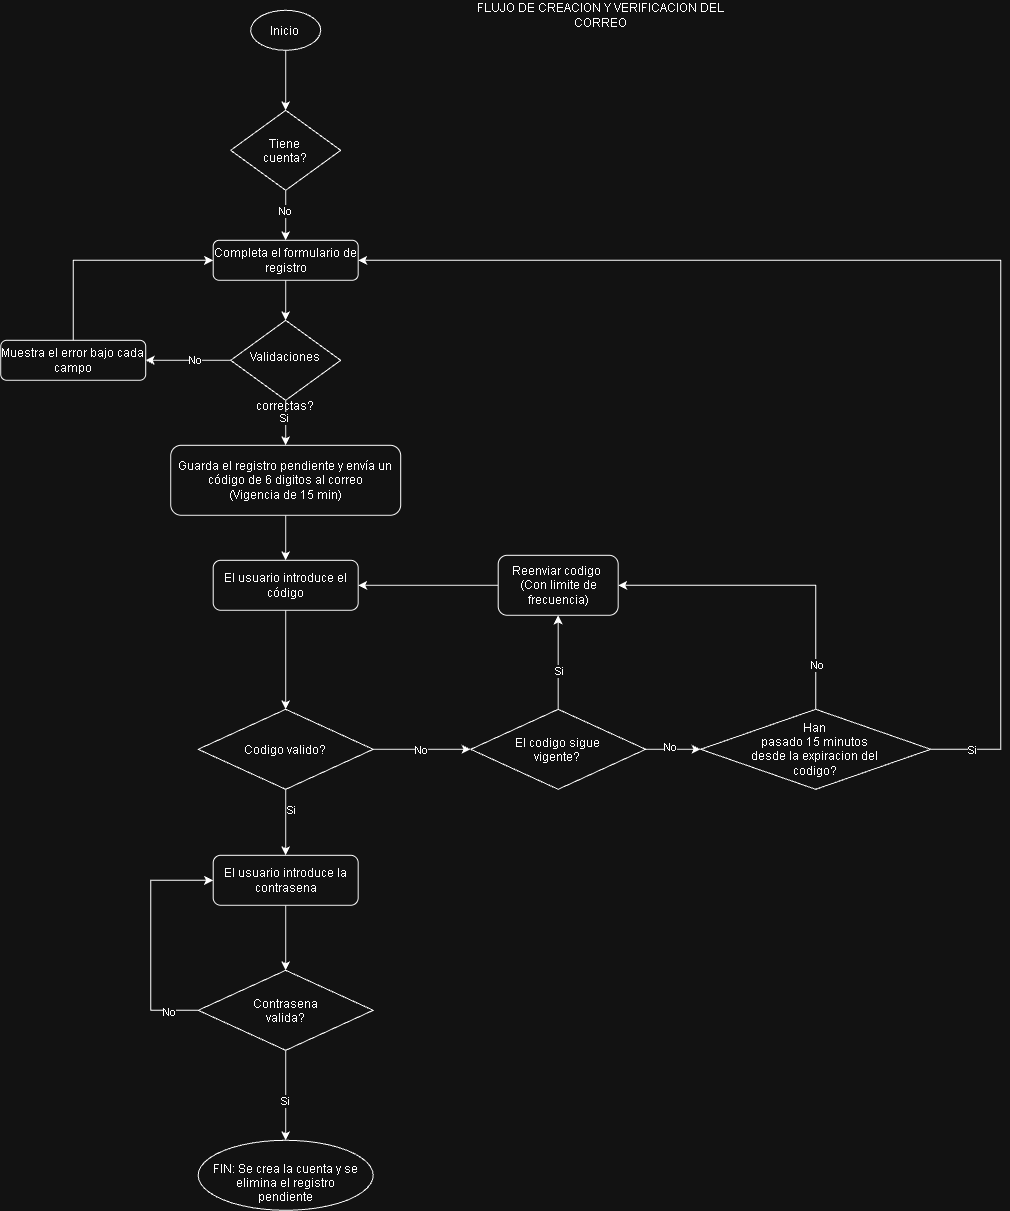

The diagram above was exported from draw.io. Its source (the exported page's mxGraphModel, read from the mxfile embedded in the PNG):
<mxGraphModel dx="3107" dy="1323" grid="1" gridSize="10" guides="1" tooltips="1" connect="1" arrows="1" fold="1" page="1" pageScale="1" pageWidth="827" pageHeight="1169" math="0" shadow="0">
  <root>
    <mxCell id="WIyWlLk6GJQsqaUBKTNV-0" />
    <mxCell id="WIyWlLk6GJQsqaUBKTNV-1" parent="WIyWlLk6GJQsqaUBKTNV-0" />
    <mxCell id="g-w4i5MLh2Yxe6p7BKZw-2" edge="1" parent="WIyWlLk6GJQsqaUBKTNV-1" source="RP2abdb8nnXG6ZOvSTSm-0" style="edgeStyle=orthogonalEdgeStyle;rounded=0;orthogonalLoop=1;jettySize=auto;html=1;exitX=0.5;exitY=1;exitDx=0;exitDy=0;entryX=0.5;entryY=0;entryDx=0;entryDy=0;" target="RP2abdb8nnXG6ZOvSTSm-4">
      <mxGeometry relative="1" as="geometry" />
    </mxCell>
    <mxCell id="RP2abdb8nnXG6ZOvSTSm-0" parent="WIyWlLk6GJQsqaUBKTNV-1" style="ellipse;whiteSpace=wrap;html=1;shapeInside=1;" value="Inicio" vertex="1">
      <mxGeometry height="40" width="70" x="130" y="80" as="geometry" />
    </mxCell>
    <mxCell id="g-w4i5MLh2Yxe6p7BKZw-4" edge="1" parent="WIyWlLk6GJQsqaUBKTNV-1" source="RP2abdb8nnXG6ZOvSTSm-4" style="edgeStyle=orthogonalEdgeStyle;rounded=0;orthogonalLoop=1;jettySize=auto;html=1;exitX=0.5;exitY=1;exitDx=0;exitDy=0;entryX=0.5;entryY=0;entryDx=0;entryDy=0;" target="g-w4i5MLh2Yxe6p7BKZw-3">
      <mxGeometry relative="1" as="geometry" />
    </mxCell>
    <mxCell id="g-w4i5MLh2Yxe6p7BKZw-5" connectable="0" parent="g-w4i5MLh2Yxe6p7BKZw-4" style="edgeLabel;html=1;align=center;verticalAlign=middle;resizable=0;points=[];" value="No" vertex="1">
      <mxGeometry relative="1" x="-0.1867" y="-2" as="geometry">
        <mxPoint as="offset" />
      </mxGeometry>
    </mxCell>
    <mxCell id="RP2abdb8nnXG6ZOvSTSm-4" parent="WIyWlLk6GJQsqaUBKTNV-1" style="rhombus;whiteSpace=wrap;html=1;shapeInside=1;" value="Tiene cuenta?" vertex="1">
      <mxGeometry height="80" width="110" x="110" y="180" as="geometry" />
    </mxCell>
    <mxCell id="g-w4i5MLh2Yxe6p7BKZw-8" edge="1" parent="WIyWlLk6GJQsqaUBKTNV-1" source="g-w4i5MLh2Yxe6p7BKZw-3" style="edgeStyle=orthogonalEdgeStyle;rounded=0;orthogonalLoop=1;jettySize=auto;html=1;exitX=0.5;exitY=1;exitDx=0;exitDy=0;entryX=0.5;entryY=0;entryDx=0;entryDy=0;" target="g-w4i5MLh2Yxe6p7BKZw-6">
      <mxGeometry relative="1" as="geometry" />
    </mxCell>
    <mxCell id="g-w4i5MLh2Yxe6p7BKZw-3" parent="WIyWlLk6GJQsqaUBKTNV-1" style="rounded=1;whiteSpace=wrap;html=1;" value="Completa el formulario de registro" vertex="1">
      <mxGeometry height="40" width="145" x="92.5" y="310" as="geometry" />
    </mxCell>
    <mxCell id="g-w4i5MLh2Yxe6p7BKZw-15" edge="1" parent="WIyWlLk6GJQsqaUBKTNV-1" source="g-w4i5MLh2Yxe6p7BKZw-6" style="edgeStyle=orthogonalEdgeStyle;rounded=0;orthogonalLoop=1;jettySize=auto;html=1;exitX=0.5;exitY=1;exitDx=0;exitDy=0;entryX=0.5;entryY=0;entryDx=0;entryDy=0;" target="g-w4i5MLh2Yxe6p7BKZw-14">
      <mxGeometry relative="1" as="geometry" />
    </mxCell>
    <mxCell id="g-w4i5MLh2Yxe6p7BKZw-20" connectable="0" parent="g-w4i5MLh2Yxe6p7BKZw-15" style="edgeLabel;html=1;align=center;verticalAlign=middle;resizable=0;points=[];" value="Si" vertex="1">
      <mxGeometry relative="1" x="-0.2889" y="-3" as="geometry">
        <mxPoint as="offset" />
      </mxGeometry>
    </mxCell>
    <mxCell id="g-w4i5MLh2Yxe6p7BKZw-18" edge="1" parent="WIyWlLk6GJQsqaUBKTNV-1" source="g-w4i5MLh2Yxe6p7BKZw-6" style="edgeStyle=orthogonalEdgeStyle;rounded=0;orthogonalLoop=1;jettySize=auto;html=1;exitX=0;exitY=0.5;exitDx=0;exitDy=0;entryX=1;entryY=0.5;entryDx=0;entryDy=0;" target="g-w4i5MLh2Yxe6p7BKZw-9">
      <mxGeometry relative="1" as="geometry" />
    </mxCell>
    <mxCell id="g-w4i5MLh2Yxe6p7BKZw-19" connectable="0" parent="g-w4i5MLh2Yxe6p7BKZw-18" style="edgeLabel;html=1;align=center;verticalAlign=middle;resizable=0;points=[];" value="No" vertex="1">
      <mxGeometry relative="1" x="-0.1137" y="-1" as="geometry">
        <mxPoint as="offset" />
      </mxGeometry>
    </mxCell>
    <mxCell id="g-w4i5MLh2Yxe6p7BKZw-6" parent="WIyWlLk6GJQsqaUBKTNV-1" style="rhombus;whiteSpace=wrap;html=1;shapeInside=1;" value="Validaciones correctas?" vertex="1">
      <mxGeometry height="80" width="110" x="110" y="390" as="geometry" />
    </mxCell>
    <mxCell id="g-w4i5MLh2Yxe6p7BKZw-12" edge="1" parent="WIyWlLk6GJQsqaUBKTNV-1" source="g-w4i5MLh2Yxe6p7BKZw-9" style="edgeStyle=orthogonalEdgeStyle;rounded=0;orthogonalLoop=1;jettySize=auto;html=1;exitX=0.5;exitY=0;exitDx=0;exitDy=0;entryX=0;entryY=0.5;entryDx=0;entryDy=0;" target="g-w4i5MLh2Yxe6p7BKZw-3">
      <mxGeometry relative="1" as="geometry" />
    </mxCell>
    <mxCell id="g-w4i5MLh2Yxe6p7BKZw-9" parent="WIyWlLk6GJQsqaUBKTNV-1" style="rounded=1;whiteSpace=wrap;html=1;" value="Muestra el error bajo cada campo" vertex="1">
      <mxGeometry height="40" width="145" x="-120" y="410" as="geometry" />
    </mxCell>
    <mxCell id="g-w4i5MLh2Yxe6p7BKZw-28" edge="1" parent="WIyWlLk6GJQsqaUBKTNV-1" source="g-w4i5MLh2Yxe6p7BKZw-14" style="edgeStyle=orthogonalEdgeStyle;rounded=0;orthogonalLoop=1;jettySize=auto;html=1;exitX=0.5;exitY=1;exitDx=0;exitDy=0;entryX=0.5;entryY=0;entryDx=0;entryDy=0;" target="g-w4i5MLh2Yxe6p7BKZw-27">
      <mxGeometry relative="1" as="geometry" />
    </mxCell>
    <mxCell id="g-w4i5MLh2Yxe6p7BKZw-14" parent="WIyWlLk6GJQsqaUBKTNV-1" style="rounded=1;whiteSpace=wrap;html=1;" value="Guarda el registro pendiente y envía un código de 6 digitos al correo&lt;div&gt;(Vigencia de 15 min)&lt;/div&gt;" vertex="1">
      <mxGeometry height="70" width="230" x="50" y="515" as="geometry" />
    </mxCell>
    <mxCell id="g-w4i5MLh2Yxe6p7BKZw-25" edge="1" parent="WIyWlLk6GJQsqaUBKTNV-1" source="g-w4i5MLh2Yxe6p7BKZw-16" style="edgeStyle=orthogonalEdgeStyle;rounded=0;orthogonalLoop=1;jettySize=auto;html=1;exitX=1;exitY=0.5;exitDx=0;exitDy=0;entryX=0;entryY=0.5;entryDx=0;entryDy=0;">
      <mxGeometry relative="1" as="geometry">
        <mxPoint x="350" y="819" as="targetPoint" />
      </mxGeometry>
    </mxCell>
    <mxCell id="g-w4i5MLh2Yxe6p7BKZw-26" connectable="0" parent="g-w4i5MLh2Yxe6p7BKZw-25" style="edgeLabel;html=1;align=center;verticalAlign=middle;resizable=0;points=[];" value="No" vertex="1">
      <mxGeometry relative="1" x="-0.0325" as="geometry">
        <mxPoint as="offset" />
      </mxGeometry>
    </mxCell>
    <mxCell id="R2nv_s7ipKYmrYOEUnHD-1" edge="1" parent="WIyWlLk6GJQsqaUBKTNV-1" source="g-w4i5MLh2Yxe6p7BKZw-16" style="edgeStyle=orthogonalEdgeStyle;rounded=0;orthogonalLoop=1;jettySize=auto;html=1;exitX=0.5;exitY=1;exitDx=0;exitDy=0;entryX=0.5;entryY=0;entryDx=0;entryDy=0;" target="R2nv_s7ipKYmrYOEUnHD-0">
      <mxGeometry relative="1" as="geometry" />
    </mxCell>
    <mxCell id="R2nv_s7ipKYmrYOEUnHD-3" connectable="0" parent="R2nv_s7ipKYmrYOEUnHD-1" style="edgeLabel;html=1;align=center;verticalAlign=middle;resizable=0;points=[];" value="Si" vertex="1">
      <mxGeometry relative="1" x="-0.3593" y="4" as="geometry">
        <mxPoint as="offset" />
      </mxGeometry>
    </mxCell>
    <mxCell id="g-w4i5MLh2Yxe6p7BKZw-16" parent="WIyWlLk6GJQsqaUBKTNV-1" style="rhombus;whiteSpace=wrap;html=1;shapeInside=1;" value="Codigo valido?" vertex="1">
      <mxGeometry height="80" width="175" x="77.5" y="779" as="geometry" />
    </mxCell>
    <mxCell id="g-w4i5MLh2Yxe6p7BKZw-29" edge="1" parent="WIyWlLk6GJQsqaUBKTNV-1" source="g-w4i5MLh2Yxe6p7BKZw-27" style="edgeStyle=orthogonalEdgeStyle;rounded=0;orthogonalLoop=1;jettySize=auto;html=1;exitX=0.5;exitY=1;exitDx=0;exitDy=0;entryX=0.5;entryY=0;entryDx=0;entryDy=0;" target="g-w4i5MLh2Yxe6p7BKZw-16">
      <mxGeometry relative="1" as="geometry" />
    </mxCell>
    <mxCell id="g-w4i5MLh2Yxe6p7BKZw-27" parent="WIyWlLk6GJQsqaUBKTNV-1" style="rounded=1;whiteSpace=wrap;html=1;" value="El usuario introduce el código" vertex="1">
      <mxGeometry height="50" width="145" x="92.5" y="630" as="geometry" />
    </mxCell>
    <mxCell id="g-w4i5MLh2Yxe6p7BKZw-43" edge="1" parent="WIyWlLk6GJQsqaUBKTNV-1" source="g-w4i5MLh2Yxe6p7BKZw-33" style="edgeStyle=orthogonalEdgeStyle;rounded=0;orthogonalLoop=1;jettySize=auto;html=1;exitX=1;exitY=0.5;exitDx=0;exitDy=0;entryX=0;entryY=0.5;entryDx=0;entryDy=0;" target="g-w4i5MLh2Yxe6p7BKZw-36">
      <mxGeometry relative="1" as="geometry" />
    </mxCell>
    <mxCell id="g-w4i5MLh2Yxe6p7BKZw-44" connectable="0" parent="g-w4i5MLh2Yxe6p7BKZw-43" style="edgeLabel;html=1;align=center;verticalAlign=middle;resizable=0;points=[];" value="No" vertex="1">
      <mxGeometry relative="1" x="-0.1515" y="3" as="geometry">
        <mxPoint as="offset" />
      </mxGeometry>
    </mxCell>
    <mxCell id="g-w4i5MLh2Yxe6p7BKZw-50" edge="1" parent="WIyWlLk6GJQsqaUBKTNV-1" source="g-w4i5MLh2Yxe6p7BKZw-33" style="edgeStyle=orthogonalEdgeStyle;rounded=0;orthogonalLoop=1;jettySize=auto;html=1;exitX=0.5;exitY=0;exitDx=0;exitDy=0;entryX=0.5;entryY=1;entryDx=0;entryDy=0;" target="g-w4i5MLh2Yxe6p7BKZw-49">
      <mxGeometry relative="1" as="geometry" />
    </mxCell>
    <mxCell id="g-w4i5MLh2Yxe6p7BKZw-54" connectable="0" parent="g-w4i5MLh2Yxe6p7BKZw-50" style="edgeLabel;html=1;align=center;verticalAlign=middle;resizable=0;points=[];" value="Si" vertex="1">
      <mxGeometry relative="1" x="-0.1477" as="geometry">
        <mxPoint y="1" as="offset" />
      </mxGeometry>
    </mxCell>
    <mxCell id="g-w4i5MLh2Yxe6p7BKZw-33" parent="WIyWlLk6GJQsqaUBKTNV-1" style="rhombus;whiteSpace=wrap;html=1;shapeInside=1;" value="El codigo sigue vigente?" vertex="1">
      <mxGeometry height="80" width="175" x="350" y="779" as="geometry" />
    </mxCell>
    <mxCell id="g-w4i5MLh2Yxe6p7BKZw-41" edge="1" parent="WIyWlLk6GJQsqaUBKTNV-1" source="g-w4i5MLh2Yxe6p7BKZw-36" style="edgeStyle=orthogonalEdgeStyle;rounded=0;orthogonalLoop=1;jettySize=auto;html=1;exitX=1;exitY=0.5;exitDx=0;exitDy=0;entryX=1;entryY=0.5;entryDx=0;entryDy=0;" target="g-w4i5MLh2Yxe6p7BKZw-3">
      <mxGeometry relative="1" as="geometry">
        <Array as="points">
          <mxPoint x="880" y="819" />
          <mxPoint x="880" y="330" />
        </Array>
      </mxGeometry>
    </mxCell>
    <mxCell id="g-w4i5MLh2Yxe6p7BKZw-42" connectable="0" parent="g-w4i5MLh2Yxe6p7BKZw-41" style="edgeLabel;html=1;align=center;verticalAlign=middle;resizable=0;points=[];" value="Si" vertex="1">
      <mxGeometry relative="1" x="-0.9004" y="2" as="geometry">
        <mxPoint x="-20" y="2" as="offset" />
      </mxGeometry>
    </mxCell>
    <mxCell id="g-w4i5MLh2Yxe6p7BKZw-51" edge="1" parent="WIyWlLk6GJQsqaUBKTNV-1" source="g-w4i5MLh2Yxe6p7BKZw-36" style="edgeStyle=orthogonalEdgeStyle;rounded=0;orthogonalLoop=1;jettySize=auto;html=1;exitX=0.5;exitY=0;exitDx=0;exitDy=0;entryX=1;entryY=0.5;entryDx=0;entryDy=0;" target="g-w4i5MLh2Yxe6p7BKZw-49">
      <mxGeometry relative="1" as="geometry" />
    </mxCell>
    <mxCell id="g-w4i5MLh2Yxe6p7BKZw-53" connectable="0" parent="g-w4i5MLh2Yxe6p7BKZw-51" style="edgeLabel;html=1;align=center;verticalAlign=middle;resizable=0;points=[];" value="No" vertex="1">
      <mxGeometry relative="1" x="-0.7153" as="geometry">
        <mxPoint y="1" as="offset" />
      </mxGeometry>
    </mxCell>
    <mxCell id="g-w4i5MLh2Yxe6p7BKZw-36" parent="WIyWlLk6GJQsqaUBKTNV-1" style="rhombus;whiteSpace=wrap;html=1;shapeInside=1;" value="Han pasado 15 minutos desde la expiracion del codigo?" vertex="1">
      <mxGeometry height="80" width="230" x="580" y="779" as="geometry" />
    </mxCell>
    <mxCell id="g-w4i5MLh2Yxe6p7BKZw-52" edge="1" parent="WIyWlLk6GJQsqaUBKTNV-1" source="g-w4i5MLh2Yxe6p7BKZw-49" style="edgeStyle=orthogonalEdgeStyle;rounded=0;orthogonalLoop=1;jettySize=auto;html=1;exitX=0;exitY=0.5;exitDx=0;exitDy=0;entryX=1;entryY=0.5;entryDx=0;entryDy=0;" target="g-w4i5MLh2Yxe6p7BKZw-27">
      <mxGeometry relative="1" as="geometry" />
    </mxCell>
    <mxCell id="g-w4i5MLh2Yxe6p7BKZw-49" parent="WIyWlLk6GJQsqaUBKTNV-1" style="rounded=1;whiteSpace=wrap;html=1;" value="Reenviar codigo&amp;nbsp;&lt;div&gt;(Con limite de frecuencia)&lt;/div&gt;" vertex="1">
      <mxGeometry height="60" width="120" x="377.5" y="625" as="geometry" />
    </mxCell>
    <mxCell id="g-w4i5MLh2Yxe6p7BKZw-57" parent="WIyWlLk6GJQsqaUBKTNV-1" style="text;html=1;whiteSpace=wrap;strokeColor=none;fillColor=none;align=center;verticalAlign=middle;rounded=0;" value="FLUJO DE CREACION Y VERIFICACION DEL CORREO" vertex="1">
      <mxGeometry height="30" width="300" x="330" y="70" as="geometry" />
    </mxCell>
    <mxCell id="g-w4i5MLh2Yxe6p7BKZw-59" parent="WIyWlLk6GJQsqaUBKTNV-1" style="ellipse;whiteSpace=wrap;html=1;shapeInside=1;" value="FIN: Se crea la cuenta y se elimina el registro pendiente" vertex="1">
      <mxGeometry height="70" width="175" x="77.5" y="1210" as="geometry" />
    </mxCell>
    <mxCell id="OT62LpvYjJ4dp7nHDA_--5" edge="1" parent="WIyWlLk6GJQsqaUBKTNV-1" source="OT62LpvYjJ4dp7nHDA_--2" style="edgeStyle=orthogonalEdgeStyle;rounded=0;orthogonalLoop=1;jettySize=auto;html=1;exitX=0.5;exitY=1;exitDx=0;exitDy=0;entryX=0.5;entryY=0;entryDx=0;entryDy=0;" target="g-w4i5MLh2Yxe6p7BKZw-59">
      <mxGeometry relative="1" as="geometry" />
    </mxCell>
    <mxCell id="OT62LpvYjJ4dp7nHDA_--6" connectable="0" parent="OT62LpvYjJ4dp7nHDA_--5" style="edgeLabel;html=1;align=center;verticalAlign=middle;resizable=0;points=[];" value="Si" vertex="1">
      <mxGeometry relative="1" x="0.0776" y="-2" as="geometry">
        <mxPoint as="offset" />
      </mxGeometry>
    </mxCell>
    <mxCell id="R2nv_s7ipKYmrYOEUnHD-4" edge="1" parent="WIyWlLk6GJQsqaUBKTNV-1" source="OT62LpvYjJ4dp7nHDA_--2" style="edgeStyle=orthogonalEdgeStyle;rounded=0;orthogonalLoop=1;jettySize=auto;html=1;exitX=0;exitY=0.5;exitDx=0;exitDy=0;entryX=0;entryY=0.5;entryDx=0;entryDy=0;" target="R2nv_s7ipKYmrYOEUnHD-0">
      <mxGeometry relative="1" as="geometry">
        <Array as="points">
          <mxPoint x="30" y="1080" />
          <mxPoint x="30" y="950" />
        </Array>
      </mxGeometry>
    </mxCell>
    <mxCell id="R2nv_s7ipKYmrYOEUnHD-5" connectable="0" parent="R2nv_s7ipKYmrYOEUnHD-4" style="edgeLabel;html=1;align=center;verticalAlign=middle;resizable=0;points=[];" value="No" vertex="1">
      <mxGeometry relative="1" x="-0.7415" y="1" as="geometry">
        <mxPoint as="offset" />
      </mxGeometry>
    </mxCell>
    <mxCell id="OT62LpvYjJ4dp7nHDA_--2" parent="WIyWlLk6GJQsqaUBKTNV-1" style="rhombus;whiteSpace=wrap;html=1;shapeInside=1;" value="Contrasena valida?" vertex="1">
      <mxGeometry height="80" width="175" x="77.5" y="1040" as="geometry" />
    </mxCell>
    <mxCell id="R2nv_s7ipKYmrYOEUnHD-2" edge="1" parent="WIyWlLk6GJQsqaUBKTNV-1" source="R2nv_s7ipKYmrYOEUnHD-0" style="edgeStyle=orthogonalEdgeStyle;rounded=0;orthogonalLoop=1;jettySize=auto;html=1;exitX=0.5;exitY=1;exitDx=0;exitDy=0;entryX=0.5;entryY=0;entryDx=0;entryDy=0;" target="OT62LpvYjJ4dp7nHDA_--2">
      <mxGeometry relative="1" as="geometry" />
    </mxCell>
    <mxCell id="R2nv_s7ipKYmrYOEUnHD-0" parent="WIyWlLk6GJQsqaUBKTNV-1" style="rounded=1;whiteSpace=wrap;html=1;" value="El usuario introduce la contrasena" vertex="1">
      <mxGeometry height="50" width="145" x="92.5" y="925" as="geometry" />
    </mxCell>
  </root>
</mxGraphModel>